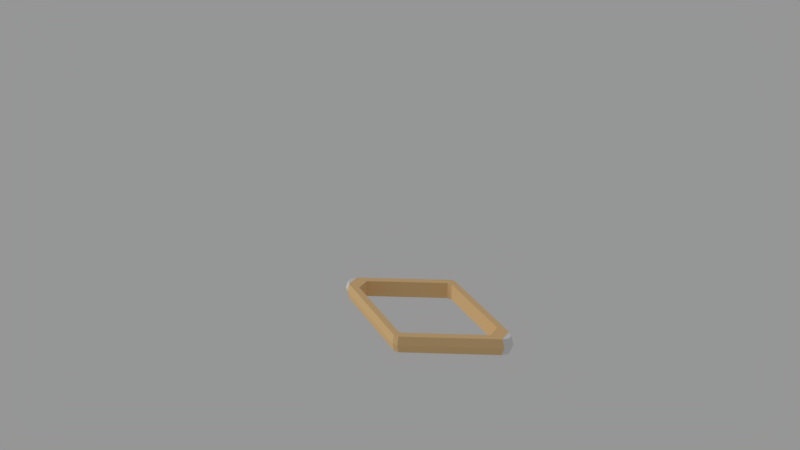 # Source: 9ball_rack.blend  (saved by Blender 2.78.0; exported with 4.5.12 LTS)
import bpy
from mathutils import Matrix  # noqa: F401  (used for matrix-valued properties, if any)

bpy.ops.wm.read_factory_settings(use_empty=True)
scene = bpy.context.scene
scene.name = 'Scene'

# ---- collections
col_collection_1 = bpy.data.collections.new('Collection 1'); scene.collection.children.link(col_collection_1)

# ---- materials (node trees are filled in below, after node groups)
mat_white = bpy.data.materials.new('white')
mat_white.alpha_threshold = 0.0
mat_white.roughness = 0.5
mat_wood = bpy.data.materials.new('wood')
mat_wood.alpha_threshold = 0.0
mat_wood.roughness = 0.5

# ---- material node trees
mat_white.use_nodes = True; mat_white.node_tree.nodes.clear()
_N = mat_white.node_tree.nodes; _L = mat_white.node_tree.links
n0 = _N.new('ShaderNodeOutputMaterial'); n0.name = 'Material Output'; n0.location = (300, 300)
n1 = _N.new('ShaderNodeBsdfDiffuse'); n1.name = 'Diffuse BSDF'; n1.location = (10, 300)
n1.inputs[0].default_value = (0.7991, 0.7991, 0.7991, 1.0)
_L.new(n1.outputs[0], n0.inputs[0])
n0.is_active_output = True
mat_wood.use_nodes = True; mat_wood.node_tree.nodes.clear()
_N = mat_wood.node_tree.nodes; _L = mat_wood.node_tree.links
n0 = _N.new('ShaderNodeOutputMaterial'); n0.name = 'Material Output'; n0.location = (300, 300)
n1 = _N.new('ShaderNodeBsdfDiffuse'); n1.name = 'Diffuse BSDF'; n1.location = (10, 300)
n1.inputs[0].default_value = (0.8469, 0.5711, 0.2789, 1.0)
_L.new(n1.outputs[0], n0.inputs[0])
n0.is_active_output = True

# ---- world
world_world = bpy.data.worlds.new('World'); scene.world = world_world
world_world.color = (0.3032, 0.3032, 0.3032)
world_world.use_sun_shadow = False
world_world.sun_shadow_jitter_overblur = 0.0
world_world.cycles.sampling_method = 'MANUAL'

# ---- cameras
cam_camera = bpy.data.cameras.new('Camera')
cam_camera.clip_end = 100.0
cam_camera.lens = 35.0
cam_camera.sensor_width = 32.0
cam_camera.sensor_height = 18.0
cam_camera.ortho_scale = 7.314
cam_camera.dof.focus_distance = 0.0

# ---- lights
light_lamp = bpy.data.lights.new('Lamp', 'SUN')
light_lamp.transmission_factor = 0.0
light_lamp.cutoff_distance = 30.0
light_lamp.angle = 0.1993
light_lamp.energy = 1.0
light_lamp.shadow_buffer_clip_start = 1.001
light_lamp.shadow_soft_size = 0.1
light_lamp.shadow_cascade_max_distance = 1000.0

# ---- meshes
me_sphere_008 = bpy.data.meshes.new('Sphere.008')
me_sphere_008.from_pydata([(0.01233, -1.676e-08, -0.1341), (0.01233, -0.03333, -0.1341), (0.01233, -1.863e-08, -0.1564), (0.01233, -0.03333, -0.1564), (0.004513, -0.03333, -0.1644), (0.004513, -1.863e-08, -0.1644), (0.01232, -3.725e-09, 0.1341), (0.01232, -0.03333, 0.1341), (0.01232, -3.725e-09, 0.1564), (0.01232, -0.03333, 0.1564), (0.004504, -0.03333, 0.1643), (0.004504, -3.725e-09, 0.1643), (-0.01233, -1.676e-08, -0.1341), (-0.01233, -0.03333, -0.1341), (-0.01233, -0.03333, -0.1564), (-0.004513, -0.03333, -0.1644), (-0.004513, -1.863e-08, -0.1644), (-0.01233, -1.863e-08, -0.1564), (-0.01232, -3.725e-09, 0.1341), (-0.01232, -0.03333, 0.1341), (-0.01232, -3.725e-09, 0.1564), (-0.01232, -0.03333, 0.1564), (-0.004504, -0.03333, 0.1643), (-0.004504, -3.725e-09, 0.1643), (0.08588, -9.313e-09, -0.004454), (0.08588, -9.313e-09, 0.004417), (0.08588, -0.03333, 0.004417), (0.08588, -0.03333, -0.004454), (-0.08588, -9.313e-09, 0.004417), (-0.08588, -9.313e-09, -0.004454), (-0.08588, -0.03333, -0.004454), (-0.08588, -0.03333, 0.004417), (0.09844, -1.118e-08, -0.004536), (0.09844, -1.118e-08, 0.004504), (0.09844, -0.03333, -0.004536), (0.09844, -0.03333, 0.004504), (-0.09844, -1.118e-08, 0.004504), (-0.09844, -1.118e-08, -0.004536), (-0.09844, -0.03333, 0.004504), (-0.09844, -0.03333, -0.004536), (0.004661, -0.01667, -0.1697), (0.004651, -0.01667, 0.1697), (-0.004661, -0.01667, -0.1697), (-0.004651, -0.01667, 0.1697), (-0.1017, -0.01667, 0.004652), (-0.1017, -0.01667, -0.004684), (0.1017, -0.01667, -0.004684), (0.1017, -0.01667, 0.004652), (0.01273, -0.01667, -0.1615), (0.01273, -0.01667, 0.1615), (-0.01273, -0.01667, -0.1615), (-0.01273, -0.01667, 0.1615)], [], [(40, 42, 16, 5), (26, 27, 34, 35), (3, 14, 15, 4), (40, 5, 2, 48), (47, 49, 9, 35), (24, 25, 33, 32), (26, 7, 6, 25), (18, 20, 8, 6), (9, 21, 19, 7), (24, 0, 1, 27), (8, 20, 23, 11), (49, 8, 11, 41), (44, 38, 21, 51), (9, 7, 26, 35), (45, 50, 14, 39), (13, 14, 3, 1), (2, 17, 12, 0), (43, 41, 11, 23), (17, 2, 5, 16), (13, 1, 0, 12), (21, 9, 10, 22), (14, 13, 30, 39), (42, 50, 17, 16), (28, 29, 37, 36), (18, 28, 36, 20), (31, 28, 18, 19), (29, 30, 13, 12), (51, 43, 23, 20), (30, 31, 38, 39), (7, 19, 18, 6), (6, 8, 33, 25), (3, 34, 27, 1), (17, 37, 29, 12), (21, 38, 31, 19), (26, 25, 24, 27), (30, 29, 28, 31), (46, 34, 3, 48), (44, 36, 37, 45), (46, 32, 33, 47), (2, 0, 24, 32), (34, 46, 47, 35), (38, 44, 45, 39), (32, 46, 48, 2), (21, 22, 43, 51), (15, 14, 50, 42), (22, 10, 41, 43), (37, 17, 50, 45), (36, 44, 51, 20), (9, 49, 41, 10), (33, 8, 49, 47), (4, 40, 48, 3), (4, 15, 42, 40)])
me_sphere_008.polygons.foreach_set('material_index', [0, 1, 0, 0, 1, 1, 1, 1, 1, 1, 0, 0, 1, 1, 1, 1, 1, 0, 0, 1, 0, 1, 0, 1, 1, 1, 1, 0, 1, 1, 1, 1, 1, 1, 1, 1, 1, 1, 1, 1, 1, 1, 1, 0, 0, 0, 1, 1, 0, 1, 0, 0])
me_sphere_008.materials.append(mat_white)
me_sphere_008.materials.append(mat_wood)
me_sphere_008.use_remesh_preserve_volume = False
me_sphere_008.use_remesh_preserve_attributes = False
me_sphere_008.use_mirror_vertex_groups = False
me_sphere_008.update()

# ---- objects
ob_rack = bpy.data.objects.new('rack', me_sphere_008)
ob_lamp = bpy.data.objects.new('Lamp', light_lamp)
ob_camera = bpy.data.objects.new('Camera', cam_camera)

# ---- transforms, parenting, visibility, modifiers, constraints
ob_rack.location = (0.0, 0.0, 0.0)
ob_rack.rotation_euler = (1.571, -0.0, 0.0)
ob_rack.lineart.crease_threshold = 0.0
ob_lamp.location = (4.076, 1.005, 5.904)
ob_lamp.rotation_euler = (1.131, -0.1017, 0.5579)
ob_lamp.lock_rotations_4d = False
ob_lamp.empty_display_type = 'ARROWS'
ob_lamp.color = (0.0, 0.0, 0.0, 0.0)
ob_lamp.lineart.crease_threshold = 0.0
ob_camera.location = (1.095, 0.6344, 0.8992)
ob_camera.rotation_euler = (1.046, -5.344e-07, 2.132)
ob_camera.scale = (1.0, 1.0, 1.0)
ob_camera.lock_rotations_4d = False
ob_camera.empty_display_type = 'ARROWS'
ob_camera.color = (0.0, 0.0, 0.0, 0.0)
ob_camera.display_type = 'WIRE'
ob_camera.lineart.crease_threshold = 0.0

# ---- collection membership
col_collection_1.objects.link(ob_rack)
col_collection_1.objects.link(ob_lamp)
col_collection_1.objects.link(ob_camera)

# ---- scene / render settings (as saved in the file)
scene.camera = ob_camera
scene.frame_start = 1; scene.frame_end = 250; scene.frame_set(0)
scene.render.engine = 'CYCLES'
scene.render.dither_intensity = 0.0
scene.render.film_transparent = True
scene.cycles.use_denoising = False
scene.cycles.samples = 128
scene.cycles.sampling_pattern = 'TABULATED_SOBOL'
scene.cycles.light_sampling_threshold = 0.0
scene.cycles.use_adaptive_sampling = False
scene.cycles.use_light_tree = False
scene.cycles.blur_glossy = 0.0
scene.cycles.sample_clamp_indirect = 0.0
scene.view_settings.view_transform = 'Standard'
bpy.context.view_layer.update()
